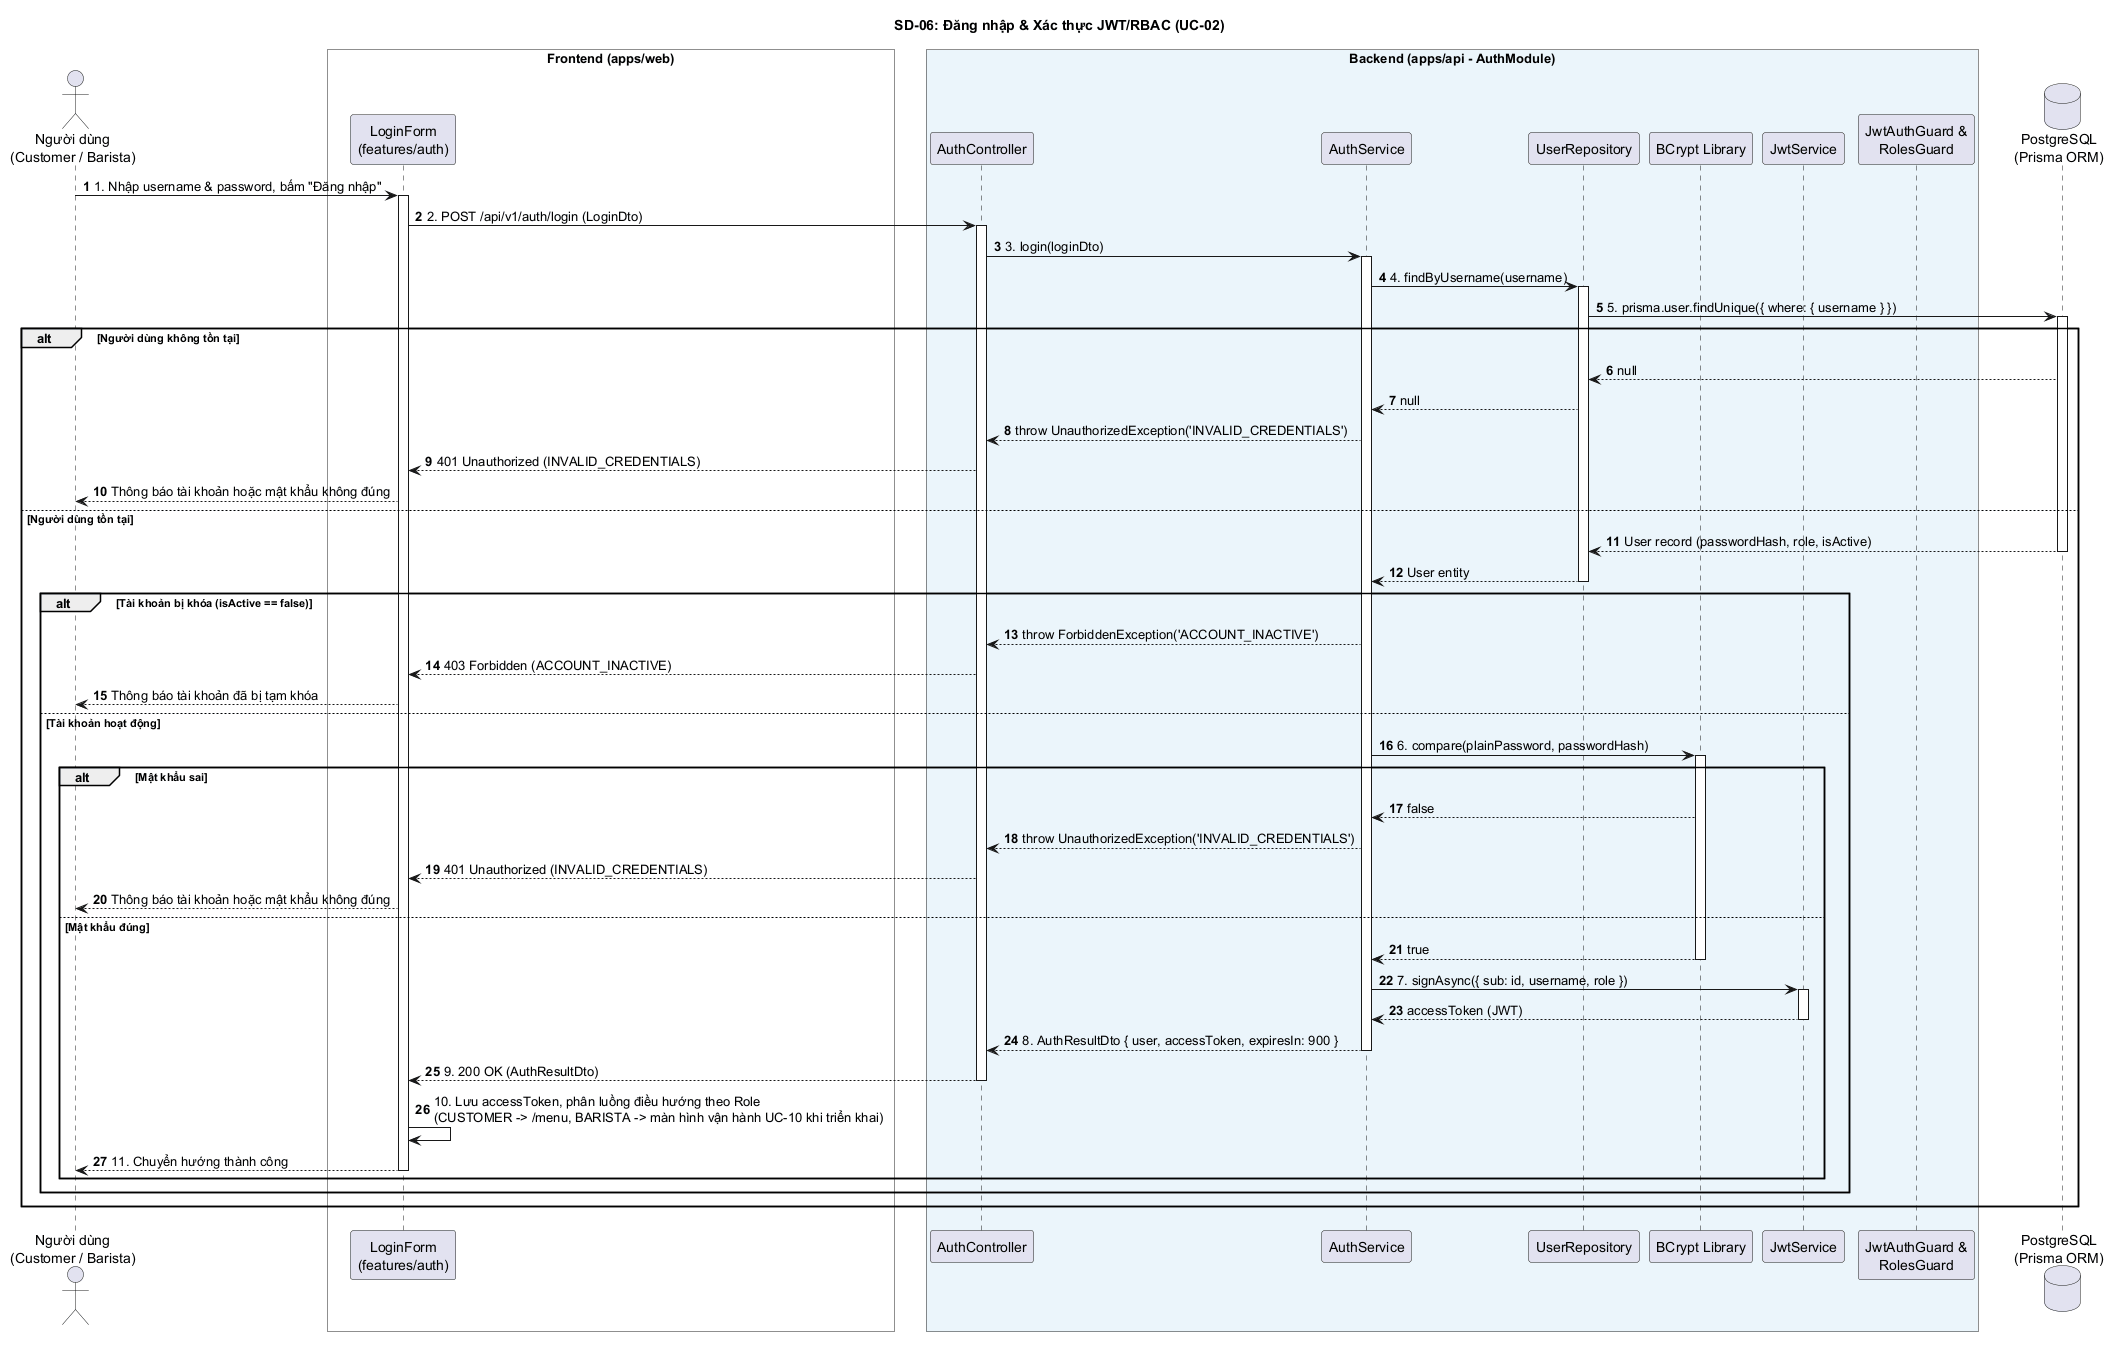

The diagram above was rendered by PlantUML. Its source (embedded in the PNG):
@startuml SD-06-login-rbac
title SD-06: Đăng nhập & Xác thực JWT/RBAC (UC-02)
autonumber
skinparam responseMessageBelowArrow true
skinparam BoxPadding 10

actor "Người dùng\n(Customer / Barista)" as User

box "Frontend (apps/web)" #F8F9FA
    participant "LoginForm\n(features/auth)" as FE
end box

box "Backend (apps/api - AuthModule)" #EBF5FB
    participant "AuthController" as AC
    participant "AuthService" as AS
    participant "UserRepository" as UR
    participant "BCrypt Library" as BC
    participant "JwtService" as JWT
    participant "JwtAuthGuard &\nRolesGuard" as SEC
end box

database "PostgreSQL\n(Prisma ORM)" as DB

User -> FE: 1. Nhập username & password, bấm "Đăng nhập"
activate FE
FE -> AC: 2. POST /api/v1/auth/login (LoginDto)
activate AC
AC -> AS: 3. login(loginDto)
activate AS
AS -> UR: 4. findByUsername(username)
activate UR
UR -> DB: 5. prisma.user.findUnique({ where: { username } })
activate DB

alt Người dùng không tồn tại
    DB --> UR: null
    UR --> AS: null
    AS --> AC: throw UnauthorizedException('INVALID_CREDENTIALS')
    AC --> FE: 401 Unauthorized (INVALID_CREDENTIALS)
    FE --> User: Thông báo tài khoản hoặc mật khẩu không đúng
else Người dùng tồn tại
    DB --> UR: User record (passwordHash, role, isActive)
    deactivate DB
    UR --> AS: User entity
    deactivate UR

    alt Tài khoản bị khóa (isActive == false)
        AS --> AC: throw ForbiddenException('ACCOUNT_INACTIVE')
        AC --> FE: 403 Forbidden (ACCOUNT_INACTIVE)
        FE --> User: Thông báo tài khoản đã bị tạm khóa
    else Tài khoản hoạt động
        AS -> BC: 6. compare(plainPassword, passwordHash)
        activate BC
        
        alt Mật khẩu sai
            BC --> AS: false
            AS --> AC: throw UnauthorizedException('INVALID_CREDENTIALS')
            AC --> FE: 401 Unauthorized (INVALID_CREDENTIALS)
            FE --> User: Thông báo tài khoản hoặc mật khẩu không đúng
        else Mật khẩu đúng
            BC --> AS: true
            deactivate BC
            AS -> JWT: 7. signAsync({ sub: id, username, role })
            activate JWT
            JWT --> AS: accessToken (JWT)
            deactivate JWT
            AS --> AC: 8. AuthResultDto { user, accessToken, expiresIn: 900 }
            deactivate AS
            AC --> FE: 9. 200 OK (AuthResultDto)
            deactivate AC
            
            FE -> FE: 10. Lưu accessToken, phân luồng điều hướng theo Role\n(CUSTOMER -> /menu, BARISTA -> màn hình vận hành UC-10 khi triển khai)
            FE --> User: 11. Chuyển hướng thành công
            deactivate FE
        end
    end
end
@enduml